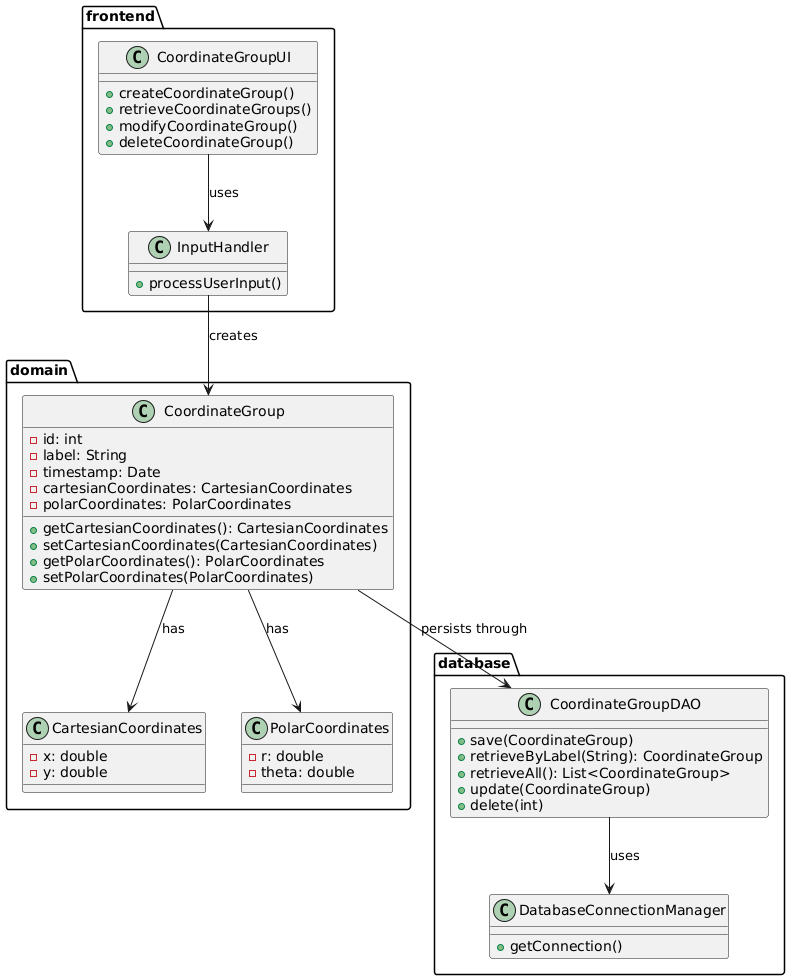

The diagram above was rendered by PlantUML. Its source (embedded in the PNG):
@startuml
package frontend {

  class CoordinateGroupUI {
    + createCoordinateGroup()
    + retrieveCoordinateGroups()
    + modifyCoordinateGroup()
    + deleteCoordinateGroup()
  }
  class InputHandler {
    + processUserInput()
  }

}

package domain {

  class CoordinateGroup {
    - id: int
    - label: String
    - timestamp: Date
    - cartesianCoordinates: CartesianCoordinates
    - polarCoordinates: PolarCoordinates
    + getCartesianCoordinates(): CartesianCoordinates
    + setCartesianCoordinates(CartesianCoordinates)
    + getPolarCoordinates(): PolarCoordinates
    + setPolarCoordinates(PolarCoordinates)
  }

  class CartesianCoordinates {
    - x: double
    - y: double
  }

  class PolarCoordinates {
    - r: double
    - theta: double
  }

}

package database {

  class CoordinateGroupDAO {
    + save(CoordinateGroup)
    + retrieveByLabel(String): CoordinateGroup
    + retrieveAll(): List<CoordinateGroup>
    + update(CoordinateGroup)
    + delete(int)
  }
  class DatabaseConnectionManager {
    + getConnection()
  }

}

frontend.CoordinateGroupUI --> frontend.InputHandler : uses
frontend.InputHandler --> domain.CoordinateGroup : creates
domain.CoordinateGroup --> domain.CartesianCoordinates : has
domain.CoordinateGroup --> domain.PolarCoordinates : has
domain.CoordinateGroup --> database.CoordinateGroupDAO : persists through
database.CoordinateGroupDAO --> database.DatabaseConnectionManager : uses

@enduml